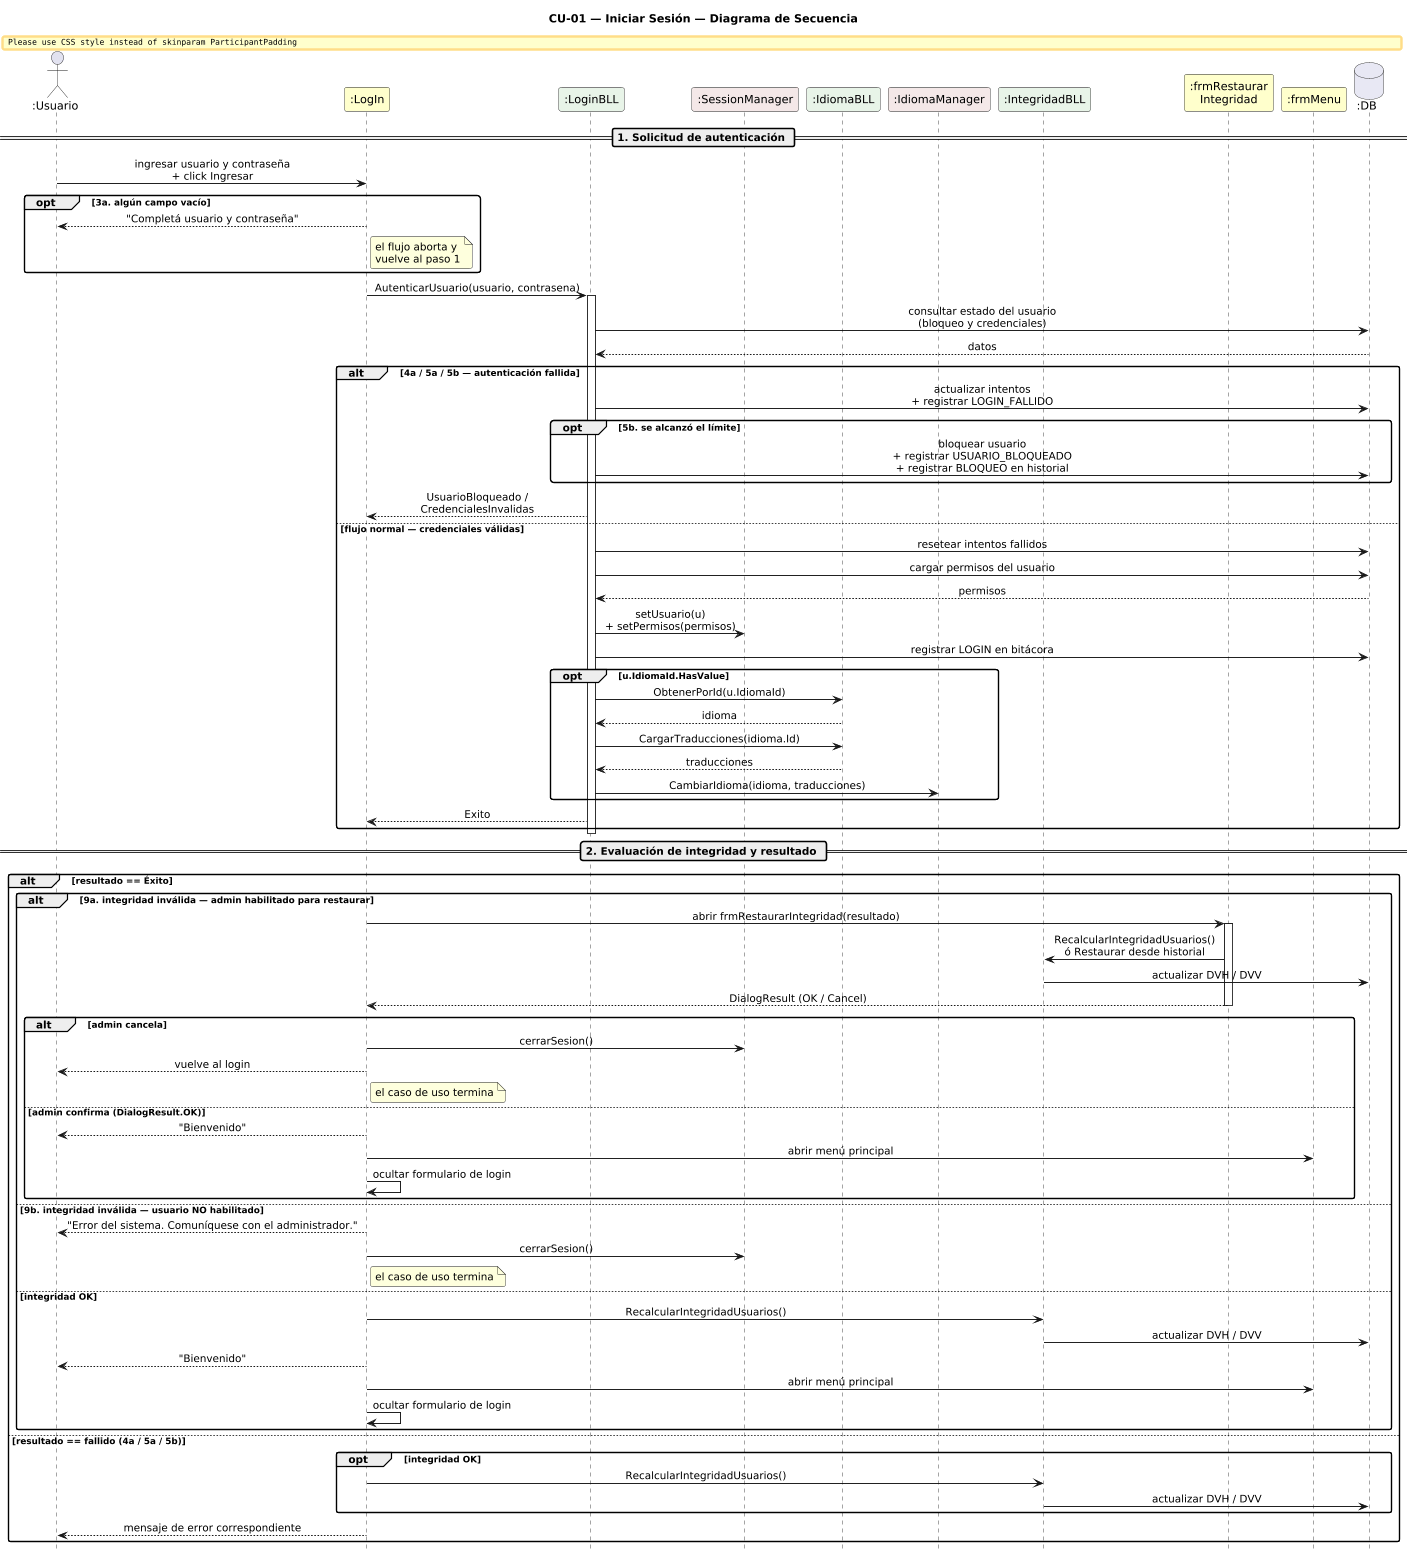

The diagram above was rendered by PlantUML. Its source (embedded in the PNG):
@startuml DiagramaSecuencia_CU01_IniciarSesion

title CU-01 — Iniciar Sesión — Diagrama de Secuencia

skinparam shadowing false
skinparam roundcorner 6
skinparam sequenceArrowThickness 1.2
skinparam ParticipantPadding 14
skinparam sequenceMessageAlign center
hide footbox
scale 0.8

' ─────────────────────────────────────────
' Participantes en orden de aparición
' ─────────────────────────────────────────
actor       ":Usuario"                as U
participant ":LogIn"                  as L  #FEFECE
participant ":LoginBLL"               as LB #E8F4E8
participant ":SessionManager"         as SM #F4E8E8
participant ":IdiomaBLL"              as IDB #E8F4E8
participant ":IdiomaManager"          as IDM #F4E8E8
participant ":IntegridadBLL"          as IB #E8F4E8
participant ":frmRestaurar\nIntegridad" as FR #FEFECE
participant ":frmMenu"                as FM #FEFECE
database    ":DB"                     as DB #E8E8F4

' ─────────────────────────────────────────
' SOLICITUD DE AUTENTICACIÓN
' ─────────────────────────────────────────
== 1. Solicitud de autenticación ==

U -> L : ingresar usuario y contraseña\n+ click Ingresar

opt 3a. algún campo vacío
  L --> U : "Completá usuario y contraseña"
  note right of L : el flujo aborta y\nvuelve al paso 1
end

L -> LB : AutenticarUsuario(usuario, contrasena)
activate LB

LB -> DB : consultar estado del usuario\n(bloqueo y credenciales)
DB --> LB : datos

alt 4a / 5a / 5b — autenticación fallida
  LB -> DB : actualizar intentos\n+ registrar LOGIN_FALLIDO
  opt 5b. se alcanzó el límite
    LB -> DB : bloquear usuario\n+ registrar USUARIO_BLOQUEADO\n+ registrar BLOQUEO en historial
  end
  LB --> L : UsuarioBloqueado /\nCredencialesInvalidas

else flujo normal — credenciales válidas
  LB -> DB : resetear intentos fallidos
  LB -> DB : cargar permisos del usuario
  DB --> LB : permisos
  LB -> SM : setUsuario(u)\n+ setPermisos(permisos)
  LB -> DB : registrar LOGIN en bitácora

  opt u.IdiomaId.HasValue
    LB -> IDB : ObtenerPorId(u.IdiomaId)
    IDB --> LB : idioma
    LB -> IDB : CargarTraducciones(idioma.Id)
    IDB --> LB : traducciones
    LB -> IDM : CambiarIdioma(idioma, traducciones)
  end

  LB --> L : Exito
end
deactivate LB

' ─────────────────────────────────────────
' EVALUACIÓN DE INTEGRIDAD Y APERTURA DEL MENÚ
' ─────────────────────────────────────────
== 2. Evaluación de integridad y resultado ==

alt resultado == Éxito

  alt 9a. integridad inválida — admin habilitado para restaurar
    L -> FR : abrir frmRestaurarIntegridad(resultado)
    activate FR
    FR -> IB : RecalcularIntegridadUsuarios()\nó Restaurar desde historial
    IB -> DB : actualizar DVH / DVV
    FR --> L : DialogResult (OK / Cancel)
    deactivate FR

    alt admin cancela
      L -> SM : cerrarSesion()
      L --> U : vuelve al login
      note right of L : el caso de uso termina
    else admin confirma (DialogResult.OK)
      L --> U : "Bienvenido"
      L -> FM : abrir menú principal
      L -> L : ocultar formulario de login
    end

  else 9b. integridad inválida — usuario NO habilitado
    L --> U : "Error del sistema. Comuníquese con el administrador."
    L -> SM : cerrarSesion()
    note right of L : el caso de uso termina

  else integridad OK
    L -> IB : RecalcularIntegridadUsuarios()
    IB -> DB : actualizar DVH / DVV
    L --> U : "Bienvenido"
    L -> FM : abrir menú principal
    L -> L : ocultar formulario de login
  end

else resultado == fallido (4a / 5a / 5b)
  opt integridad OK
    L -> IB : RecalcularIntegridadUsuarios()
    IB -> DB : actualizar DVH / DVV
  end
  L --> U : mensaje de error correspondiente
end

@enduml